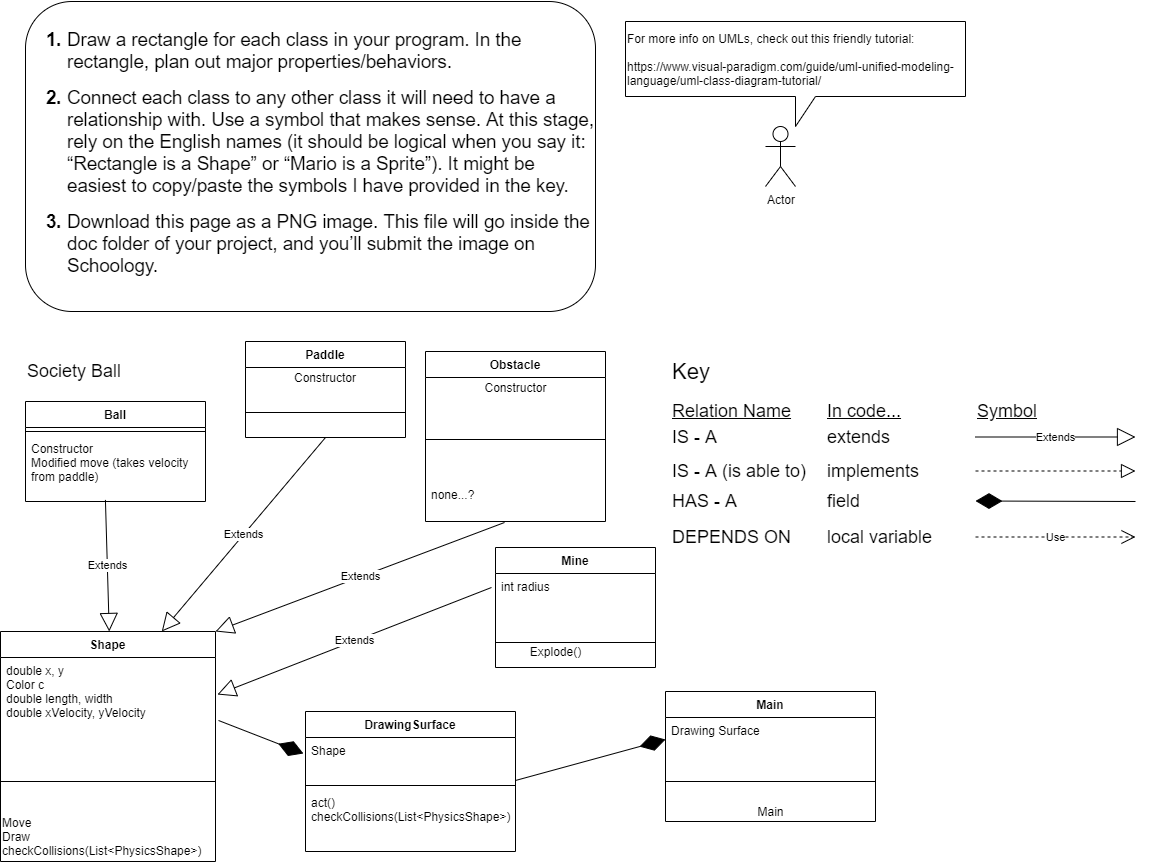

The diagram above was exported from draw.io. Its source (the exported page's mxGraphModel, read from the mxfile embedded in the PNG):
<mxGraphModel dx="1189" dy="1152" grid="1" gridSize="10" guides="1" tooltips="1" connect="1" arrows="1" fold="1" page="1" pageScale="1" pageWidth="850" pageHeight="1100" math="0" shadow="0">
  <root>
    <mxCell id="0" />
    <mxCell id="1" parent="0" />
    <mxCell id="L3VpRfTbhjVelySv_tp--1" value="Ball" style="swimlane;fontStyle=1;align=center;verticalAlign=top;childLayout=stackLayout;horizontal=1;startSize=26;horizontalStack=0;resizeParent=1;resizeParentMax=0;resizeLast=0;collapsible=1;marginBottom=0;" parent="1" vertex="1">
      <mxGeometry x="40" y="440" width="180" height="100" as="geometry" />
    </mxCell>
    <mxCell id="L3VpRfTbhjVelySv_tp--3" value="" style="line;strokeWidth=1;fillColor=none;align=left;verticalAlign=middle;spacingTop=-1;spacingLeft=3;spacingRight=3;rotatable=0;labelPosition=right;points=[];portConstraint=eastwest;" parent="L3VpRfTbhjVelySv_tp--1" vertex="1">
      <mxGeometry y="26" width="180" height="8" as="geometry" />
    </mxCell>
    <mxCell id="L3VpRfTbhjVelySv_tp--4" value="Constructor&#10;Modified move (takes velocity&#10;from paddle)" style="text;strokeColor=none;fillColor=none;align=left;verticalAlign=top;spacingLeft=4;spacingRight=4;overflow=hidden;rotatable=0;points=[[0,0.5],[1,0.5]];portConstraint=eastwest;" parent="L3VpRfTbhjVelySv_tp--1" vertex="1">
      <mxGeometry y="34" width="180" height="66" as="geometry" />
    </mxCell>
    <mxCell id="L3VpRfTbhjVelySv_tp--6" value="&lt;br&gt;&lt;br&gt;&lt;b style=&quot;font-weight: normal&quot; id=&quot;docs-internal-guid-c7d128cd-7fff-e6f1-a204-49fbba2cfa26&quot;&gt;&lt;ol style=&quot;margin-top: 0 ; margin-bottom: 0&quot;&gt;&lt;li dir=&quot;ltr&quot; style=&quot;list-style-type: decimal ; font-size: 14pt ; font-family: &amp;#34;arial&amp;#34; ; color: rgb(0 , 0 , 0) ; background-color: transparent ; font-weight: 700 ; font-style: normal ; font-variant: normal ; text-decoration: none ; vertical-align: baseline&quot;&gt;&lt;p dir=&quot;ltr&quot; style=&quot;line-height: 1.2 ; margin-top: 0pt ; margin-bottom: 0pt&quot;&gt;&lt;span style=&quot;font-size: 14pt ; font-family: &amp;#34;arial&amp;#34; ; color: rgb(0 , 0 , 0) ; background-color: transparent ; font-weight: 400 ; font-style: normal ; font-variant: normal ; text-decoration: none ; vertical-align: baseline&quot;&gt;Draw a rectangle for each class in your program. In the rectangle, plan out major properties/behaviors.&lt;/span&gt;&lt;/p&gt;&lt;/li&gt;&lt;/ol&gt;&lt;br&gt;&lt;ol style=&quot;margin-top: 0 ; margin-bottom: 0&quot; start=&quot;2&quot;&gt;&lt;li dir=&quot;ltr&quot; style=&quot;list-style-type: decimal ; font-size: 14pt ; font-family: &amp;#34;arial&amp;#34; ; color: rgb(0 , 0 , 0) ; background-color: transparent ; font-weight: 700 ; font-style: normal ; font-variant: normal ; text-decoration: none ; vertical-align: baseline&quot;&gt;&lt;p dir=&quot;ltr&quot; style=&quot;line-height: 1.2 ; margin-top: 0pt ; margin-bottom: 0pt&quot;&gt;&lt;span style=&quot;font-size: 14pt ; font-family: &amp;#34;arial&amp;#34; ; color: rgb(0 , 0 , 0) ; background-color: transparent ; font-weight: 400 ; font-style: normal ; font-variant: normal ; text-decoration: none ; vertical-align: baseline&quot;&gt;Connect each class to any other class it will need to have a relationship with. Use a symbol that makes sense. At this stage, rely on the English names (it should be logical when you say it: “Rectangle is a Shape” or “Mario is a Sprite”). It might be easiest to copy/paste the symbols I have provided in the key.&lt;/span&gt;&lt;/p&gt;&lt;/li&gt;&lt;/ol&gt;&lt;br&gt;&lt;ol style=&quot;margin-top: 0 ; margin-bottom: 0&quot; start=&quot;3&quot;&gt;&lt;li dir=&quot;ltr&quot; style=&quot;list-style-type: decimal ; font-size: 14pt ; font-family: &amp;#34;arial&amp;#34; ; color: rgb(0 , 0 , 0) ; background-color: transparent ; font-weight: 700 ; font-style: normal ; font-variant: normal ; text-decoration: none ; vertical-align: baseline&quot;&gt;&lt;p dir=&quot;ltr&quot; style=&quot;line-height: 1.2 ; margin-top: 0pt ; margin-bottom: 0pt&quot;&gt;&lt;span style=&quot;font-size: 14pt ; font-family: &amp;#34;arial&amp;#34; ; color: rgb(0 , 0 , 0) ; background-color: transparent ; font-weight: 400 ; font-style: normal ; font-variant: normal ; text-decoration: none ; vertical-align: baseline&quot;&gt;Download this page as a PNG image. This file will go inside the doc folder of your project, and you’ll submit the image on Schoology.&lt;/span&gt;&lt;/p&gt;&lt;/li&gt;&lt;/ol&gt;&lt;div&gt;&lt;font face=&quot;arial&quot;&gt;&lt;span style=&quot;font-size: 18.6667px&quot;&gt;&lt;br&gt;&lt;/span&gt;&lt;/font&gt;&lt;/div&gt;&lt;div&gt;&lt;br&gt;&lt;/div&gt;&lt;/b&gt;" style="rounded=1;whiteSpace=wrap;html=1;align=left;" parent="1" vertex="1">
      <mxGeometry x="40" y="40" width="570" height="310" as="geometry" />
    </mxCell>
    <mxCell id="CZH6w5j7F0Udzkr3URiD-1" value="Actor" style="shape=umlActor;verticalLabelPosition=bottom;verticalAlign=top;html=1;outlineConnect=0;align=left;" parent="1" vertex="1">
      <mxGeometry x="780" y="165" width="30" height="60" as="geometry" />
    </mxCell>
    <mxCell id="CZH6w5j7F0Udzkr3URiD-2" value="For more info on UMLs, check out this friendly tutorial:&lt;br&gt;&lt;br&gt;&lt;a href=&quot;https://www.visual-paradigm.com/guide/uml-unified-modeling-language/uml-class-diagram-tutorial/&quot;&gt;https://www.visual-paradigm.com/guide/uml-unified-modeling-language/uml-class-diagram-tutorial/&lt;/a&gt;" style="shape=callout;whiteSpace=wrap;html=1;perimeter=calloutPerimeter;align=left;" parent="1" vertex="1">
      <mxGeometry x="640" y="60" width="340" height="105" as="geometry" />
    </mxCell>
    <mxCell id="CZH6w5j7F0Udzkr3URiD-8" value="Shape" style="swimlane;fontStyle=1;align=center;verticalAlign=top;childLayout=stackLayout;horizontal=1;startSize=26;horizontalStack=0;resizeParent=1;resizeParentMax=0;resizeLast=0;collapsible=1;marginBottom=0;" parent="1" vertex="1">
      <mxGeometry x="15" y="670" width="215" height="230" as="geometry" />
    </mxCell>
    <mxCell id="rOTzG6iZHFivlkOrMAnk-3" value="Extends" style="endArrow=block;endSize=16;endFill=0;html=1;entryX=0.25;entryY=1;entryDx=0;entryDy=0;exitX=0.444;exitY=0.976;exitDx=0;exitDy=0;exitPerimeter=0;" parent="CZH6w5j7F0Udzkr3URiD-8" source="L3VpRfTbhjVelySv_tp--4" edge="1">
      <mxGeometry width="160" relative="1" as="geometry">
        <mxPoint x="-15" y="196" as="sourcePoint" />
        <mxPoint x="108.75" as="targetPoint" />
      </mxGeometry>
    </mxCell>
    <mxCell id="CZH6w5j7F0Udzkr3URiD-9" value="double x, y&#10;Color c&#10;double length, width&#10;double xVelocity, yVelocity" style="text;strokeColor=none;fillColor=none;align=left;verticalAlign=top;spacingLeft=4;spacingRight=4;overflow=hidden;rotatable=0;points=[[0,0.5],[1,0.5]];portConstraint=eastwest;" parent="CZH6w5j7F0Udzkr3URiD-8" vertex="1">
      <mxGeometry y="26" width="215" height="94" as="geometry" />
    </mxCell>
    <mxCell id="CZH6w5j7F0Udzkr3URiD-10" value="" style="line;strokeWidth=1;fillColor=none;align=left;verticalAlign=middle;spacingTop=-1;spacingLeft=3;spacingRight=3;rotatable=0;labelPosition=right;points=[];portConstraint=eastwest;" parent="CZH6w5j7F0Udzkr3URiD-8" vertex="1">
      <mxGeometry y="120" width="215" height="60" as="geometry" />
    </mxCell>
    <mxCell id="KdQf90SpMpw46ed6IwRf-1" value="&lt;span&gt;Move&lt;br&gt;Draw&lt;br&gt;checkCollisions(List&amp;lt;PhysicsShape&amp;gt;)&lt;/span&gt;" style="text;html=1;align=left;verticalAlign=middle;resizable=0;points=[];autosize=1;strokeColor=none;" parent="CZH6w5j7F0Udzkr3URiD-8" vertex="1">
      <mxGeometry y="180" width="215" height="50" as="geometry" />
    </mxCell>
    <mxCell id="CZH6w5j7F0Udzkr3URiD-12" value="Mine" style="swimlane;fontStyle=1;align=center;verticalAlign=top;childLayout=stackLayout;horizontal=1;startSize=26;horizontalStack=0;resizeParent=1;resizeParentMax=0;resizeLast=0;collapsible=1;marginBottom=0;" parent="1" vertex="1">
      <mxGeometry x="510" y="586" width="160" height="120" as="geometry" />
    </mxCell>
    <mxCell id="CZH6w5j7F0Udzkr3URiD-13" value="int radius" style="text;strokeColor=none;fillColor=none;align=left;verticalAlign=top;spacingLeft=4;spacingRight=4;overflow=hidden;rotatable=0;points=[[0,0.5],[1,0.5]];portConstraint=eastwest;" parent="CZH6w5j7F0Udzkr3URiD-12" vertex="1">
      <mxGeometry y="26" width="160" height="44" as="geometry" />
    </mxCell>
    <mxCell id="CZH6w5j7F0Udzkr3URiD-14" value="" style="line;strokeWidth=1;fillColor=none;align=left;verticalAlign=middle;spacingTop=-1;spacingLeft=3;spacingRight=3;rotatable=0;labelPosition=right;points=[];portConstraint=eastwest;" parent="CZH6w5j7F0Udzkr3URiD-12" vertex="1">
      <mxGeometry y="70" width="160" height="50" as="geometry" />
    </mxCell>
    <mxCell id="CZH6w5j7F0Udzkr3URiD-21" value="DrawingSurface" style="swimlane;fontStyle=1;align=center;verticalAlign=top;childLayout=stackLayout;horizontal=1;startSize=26;horizontalStack=0;resizeParent=1;resizeParentMax=0;resizeLast=0;collapsible=1;marginBottom=0;direction=east;" parent="1" vertex="1">
      <mxGeometry x="320" y="750" width="210" height="140" as="geometry" />
    </mxCell>
    <mxCell id="CZH6w5j7F0Udzkr3URiD-22" value="Shape" style="text;strokeColor=none;fillColor=none;align=left;verticalAlign=top;spacingLeft=4;spacingRight=4;overflow=hidden;rotatable=0;points=[[0,0.5],[1,0.5]];portConstraint=eastwest;" parent="CZH6w5j7F0Udzkr3URiD-21" vertex="1">
      <mxGeometry y="26" width="210" height="44" as="geometry" />
    </mxCell>
    <mxCell id="CZH6w5j7F0Udzkr3URiD-23" value="" style="line;strokeWidth=1;fillColor=none;align=left;verticalAlign=middle;spacingTop=-1;spacingLeft=3;spacingRight=3;rotatable=0;labelPosition=right;points=[];portConstraint=eastwest;" parent="CZH6w5j7F0Udzkr3URiD-21" vertex="1">
      <mxGeometry y="70" width="210" height="8" as="geometry" />
    </mxCell>
    <mxCell id="CZH6w5j7F0Udzkr3URiD-24" value="act()&#10;checkCollisions(List&lt;PhysicsShape&gt;)&#10;" style="text;strokeColor=none;fillColor=none;align=left;verticalAlign=top;spacingLeft=4;spacingRight=4;overflow=hidden;rotatable=0;points=[[0,0.5],[1,0.5]];portConstraint=eastwest;" parent="CZH6w5j7F0Udzkr3URiD-21" vertex="1">
      <mxGeometry y="78" width="210" height="62" as="geometry" />
    </mxCell>
    <mxCell id="CZH6w5j7F0Udzkr3URiD-28" value="&lt;font style=&quot;font-size: 18px&quot;&gt;Society Ball&lt;/font&gt;" style="text;html=1;align=left;verticalAlign=middle;resizable=0;points=[];autosize=1;strokeColor=none;" parent="1" vertex="1">
      <mxGeometry x="40" y="400" width="110" height="20" as="geometry" />
    </mxCell>
    <mxCell id="CZH6w5j7F0Udzkr3URiD-29" value="&lt;font style=&quot;font-size: 22px&quot;&gt;Key&lt;/font&gt;" style="text;html=1;align=left;verticalAlign=middle;resizable=0;points=[];autosize=1;strokeColor=none;" parent="1" vertex="1">
      <mxGeometry x="685" y="400" width="50" height="20" as="geometry" />
    </mxCell>
    <mxCell id="CZH6w5j7F0Udzkr3URiD-33" value="&lt;font style=&quot;font-size: 18px&quot;&gt;IS - A&lt;/font&gt;" style="text;html=1;align=left;verticalAlign=middle;resizable=0;points=[];autosize=1;strokeColor=none;" parent="1" vertex="1">
      <mxGeometry x="685" y="466" width="60" height="20" as="geometry" />
    </mxCell>
    <mxCell id="CZH6w5j7F0Udzkr3URiD-34" value="&lt;font style=&quot;font-size: 18px&quot;&gt;extends&lt;/font&gt;" style="text;html=1;align=left;verticalAlign=middle;resizable=0;points=[];autosize=1;strokeColor=none;" parent="1" vertex="1">
      <mxGeometry x="840" y="466" width="80" height="20" as="geometry" />
    </mxCell>
    <mxCell id="CZH6w5j7F0Udzkr3URiD-35" value="&lt;font style=&quot;font-size: 18px&quot;&gt;IS - A (is able to)&lt;/font&gt;" style="text;html=1;align=left;verticalAlign=middle;resizable=0;points=[];autosize=1;strokeColor=none;" parent="1" vertex="1">
      <mxGeometry x="685" y="500" width="150" height="20" as="geometry" />
    </mxCell>
    <mxCell id="CZH6w5j7F0Udzkr3URiD-36" value="&lt;font style=&quot;font-size: 18px&quot;&gt;HAS - A&lt;/font&gt;" style="text;html=1;align=left;verticalAlign=middle;resizable=0;points=[];autosize=1;strokeColor=none;" parent="1" vertex="1">
      <mxGeometry x="685" y="530" width="80" height="20" as="geometry" />
    </mxCell>
    <mxCell id="CZH6w5j7F0Udzkr3URiD-37" value="&lt;font style=&quot;font-size: 18px&quot;&gt;DEPENDS ON&lt;/font&gt;" style="text;html=1;align=left;verticalAlign=middle;resizable=0;points=[];autosize=1;strokeColor=none;" parent="1" vertex="1">
      <mxGeometry x="685" y="566" width="130" height="20" as="geometry" />
    </mxCell>
    <mxCell id="CZH6w5j7F0Udzkr3URiD-38" value="&lt;font style=&quot;font-size: 18px&quot;&gt;implements&lt;/font&gt;" style="text;html=1;align=left;verticalAlign=middle;resizable=0;points=[];autosize=1;strokeColor=none;" parent="1" vertex="1">
      <mxGeometry x="840" y="500" width="110" height="20" as="geometry" />
    </mxCell>
    <mxCell id="CZH6w5j7F0Udzkr3URiD-39" value="&lt;font style=&quot;font-size: 18px&quot;&gt;field&lt;/font&gt;" style="text;html=1;align=left;verticalAlign=middle;resizable=0;points=[];autosize=1;strokeColor=none;" parent="1" vertex="1">
      <mxGeometry x="840" y="530" width="50" height="20" as="geometry" />
    </mxCell>
    <mxCell id="CZH6w5j7F0Udzkr3URiD-40" value="&lt;font style=&quot;font-size: 18px&quot;&gt;local variable&lt;/font&gt;" style="text;html=1;align=left;verticalAlign=middle;resizable=0;points=[];autosize=1;strokeColor=none;" parent="1" vertex="1">
      <mxGeometry x="840" y="566" width="120" height="20" as="geometry" />
    </mxCell>
    <mxCell id="CZH6w5j7F0Udzkr3URiD-41" value="&lt;font style=&quot;font-size: 18px&quot;&gt;&lt;u&gt;Relation Name&lt;/u&gt;&lt;/font&gt;" style="text;html=1;align=left;verticalAlign=middle;resizable=0;points=[];autosize=1;strokeColor=none;" parent="1" vertex="1">
      <mxGeometry x="685" y="440" width="130" height="20" as="geometry" />
    </mxCell>
    <mxCell id="CZH6w5j7F0Udzkr3URiD-42" value="&lt;font style=&quot;font-size: 18px&quot;&gt;&lt;u&gt;In code...&lt;/u&gt;&lt;/font&gt;" style="text;html=1;align=left;verticalAlign=middle;resizable=0;points=[];autosize=1;strokeColor=none;" parent="1" vertex="1">
      <mxGeometry x="840" y="440" width="90" height="20" as="geometry" />
    </mxCell>
    <mxCell id="CZH6w5j7F0Udzkr3URiD-43" value="&lt;font style=&quot;font-size: 18px&quot;&gt;&lt;u&gt;Symbol&lt;/u&gt;&lt;/font&gt;" style="text;html=1;align=left;verticalAlign=middle;resizable=0;points=[];autosize=1;strokeColor=none;" parent="1" vertex="1">
      <mxGeometry x="990" y="440" width="80" height="20" as="geometry" />
    </mxCell>
    <mxCell id="CZH6w5j7F0Udzkr3URiD-44" value="" style="endArrow=block;dashed=1;endFill=0;endSize=12;html=1;" parent="1" edge="1">
      <mxGeometry width="160" relative="1" as="geometry">
        <mxPoint x="990" y="509.5" as="sourcePoint" />
        <mxPoint x="1150" y="509.5" as="targetPoint" />
      </mxGeometry>
    </mxCell>
    <mxCell id="CZH6w5j7F0Udzkr3URiD-45" value="Use" style="endArrow=open;endSize=12;dashed=1;html=1;" parent="1" edge="1">
      <mxGeometry width="160" relative="1" as="geometry">
        <mxPoint x="990" y="575.5" as="sourcePoint" />
        <mxPoint x="1150" y="575.5" as="targetPoint" />
      </mxGeometry>
    </mxCell>
    <mxCell id="CZH6w5j7F0Udzkr3URiD-46" value="" style="endArrow=diamondThin;endFill=1;endSize=24;html=1;" parent="1" edge="1">
      <mxGeometry width="160" relative="1" as="geometry">
        <mxPoint x="1150" y="540" as="sourcePoint" />
        <mxPoint x="990" y="539.5" as="targetPoint" />
      </mxGeometry>
    </mxCell>
    <mxCell id="CZH6w5j7F0Udzkr3URiD-47" value="Extends" style="endArrow=block;endSize=16;endFill=0;html=1;" parent="1" edge="1">
      <mxGeometry width="160" relative="1" as="geometry">
        <mxPoint x="990" y="475.5" as="sourcePoint" />
        <mxPoint x="1150" y="475.5" as="targetPoint" />
      </mxGeometry>
    </mxCell>
    <mxCell id="a97N0nvjNvf9XCrz1ozB-1" value="Paddle" style="swimlane;fontStyle=1;align=center;verticalAlign=top;childLayout=stackLayout;horizontal=1;startSize=26;horizontalStack=0;resizeParent=1;resizeParentMax=0;resizeLast=0;collapsible=1;marginBottom=0;" parent="1" vertex="1">
      <mxGeometry x="260" y="380" width="160" height="96" as="geometry" />
    </mxCell>
    <mxCell id="Wm8YIijAEGcX_ZJSow-q-2" value="Constructor" style="text;html=1;strokeColor=none;fillColor=none;align=center;verticalAlign=middle;whiteSpace=wrap;rounded=0;" parent="a97N0nvjNvf9XCrz1ozB-1" vertex="1">
      <mxGeometry y="26" width="160" height="20" as="geometry" />
    </mxCell>
    <mxCell id="a97N0nvjNvf9XCrz1ozB-3" value="" style="line;strokeWidth=1;fillColor=none;align=left;verticalAlign=middle;spacingTop=-1;spacingLeft=3;spacingRight=3;rotatable=0;labelPosition=right;points=[];portConstraint=eastwest;" parent="a97N0nvjNvf9XCrz1ozB-1" vertex="1">
      <mxGeometry y="46" width="160" height="50" as="geometry" />
    </mxCell>
    <mxCell id="OE5n7bDCQZexssshSIrF-1" value="Main" style="swimlane;fontStyle=1;align=center;verticalAlign=top;childLayout=stackLayout;horizontal=1;startSize=26;horizontalStack=0;resizeParent=1;resizeParentMax=0;resizeLast=0;collapsible=1;marginBottom=0;" parent="1" vertex="1">
      <mxGeometry x="680" y="730" width="210" height="130" as="geometry" />
    </mxCell>
    <mxCell id="OE5n7bDCQZexssshSIrF-2" value="Drawing Surface" style="text;strokeColor=none;fillColor=none;align=left;verticalAlign=top;spacingLeft=4;spacingRight=4;overflow=hidden;rotatable=0;points=[[0,0.5],[1,0.5]];portConstraint=eastwest;" parent="OE5n7bDCQZexssshSIrF-1" vertex="1">
      <mxGeometry y="26" width="210" height="44" as="geometry" />
    </mxCell>
    <mxCell id="OE5n7bDCQZexssshSIrF-3" value="" style="line;strokeWidth=1;fillColor=none;align=left;verticalAlign=middle;spacingTop=-1;spacingLeft=3;spacingRight=3;rotatable=0;labelPosition=right;points=[];portConstraint=eastwest;" parent="OE5n7bDCQZexssshSIrF-1" vertex="1">
      <mxGeometry y="70" width="210" height="40" as="geometry" />
    </mxCell>
    <mxCell id="B6Z5TcpJcvQRhnUTcxrw-1" value="Main" style="text;html=1;align=center;verticalAlign=middle;resizable=0;points=[];autosize=1;strokeColor=none;" parent="OE5n7bDCQZexssshSIrF-1" vertex="1">
      <mxGeometry y="110" width="210" height="20" as="geometry" />
    </mxCell>
    <mxCell id="KdQf90SpMpw46ed6IwRf-2" value="Obstacle" style="swimlane;fontStyle=1;align=center;verticalAlign=top;childLayout=stackLayout;horizontal=1;startSize=26;horizontalStack=0;resizeParent=1;resizeParentMax=0;resizeLast=0;collapsible=1;marginBottom=0;" parent="1" vertex="1">
      <mxGeometry x="440" y="390" width="180" height="170" as="geometry" />
    </mxCell>
    <mxCell id="GyvmX1p-XJzwMQIkRN3L-1" value="Constructor" style="text;html=1;align=center;verticalAlign=middle;resizable=0;points=[];autosize=1;strokeColor=none;" parent="KdQf90SpMpw46ed6IwRf-2" vertex="1">
      <mxGeometry y="26" width="180" height="20" as="geometry" />
    </mxCell>
    <mxCell id="KdQf90SpMpw46ed6IwRf-4" value="" style="line;strokeWidth=1;fillColor=none;align=left;verticalAlign=middle;spacingTop=-1;spacingLeft=3;spacingRight=3;rotatable=0;labelPosition=right;points=[];portConstraint=eastwest;" parent="KdQf90SpMpw46ed6IwRf-2" vertex="1">
      <mxGeometry y="46" width="180" height="84" as="geometry" />
    </mxCell>
    <mxCell id="KdQf90SpMpw46ed6IwRf-5" value="none...? " style="text;strokeColor=none;fillColor=none;align=left;verticalAlign=top;spacingLeft=4;spacingRight=4;overflow=hidden;rotatable=0;points=[[0,0.5],[1,0.5]];portConstraint=eastwest;" parent="KdQf90SpMpw46ed6IwRf-2" vertex="1">
      <mxGeometry y="130" width="180" height="40" as="geometry" />
    </mxCell>
    <mxCell id="dg_mW1Uh2mpbNlct-jfu-2" value="Extends" style="endArrow=block;endSize=16;endFill=0;html=1;entryX=1;entryY=0;entryDx=0;entryDy=0;exitX=0.439;exitY=1.025;exitDx=0;exitDy=0;exitPerimeter=0;" parent="1" source="KdQf90SpMpw46ed6IwRf-5" target="CZH6w5j7F0Udzkr3URiD-8" edge="1">
      <mxGeometry width="160" relative="1" as="geometry">
        <mxPoint x="340" y="544" as="sourcePoint" />
        <mxPoint x="180" y="670" as="targetPoint" />
      </mxGeometry>
    </mxCell>
    <mxCell id="dg_mW1Uh2mpbNlct-jfu-3" value="Extends" style="endArrow=block;endSize=16;endFill=0;html=1;entryX=1.009;entryY=0.394;entryDx=0;entryDy=0;entryPerimeter=0;exitX=-0.025;exitY=0.318;exitDx=0;exitDy=0;exitPerimeter=0;" parent="1" source="CZH6w5j7F0Udzkr3URiD-13" target="CZH6w5j7F0Udzkr3URiD-9" edge="1">
      <mxGeometry width="160" relative="1" as="geometry">
        <mxPoint x="460" y="620" as="sourcePoint" />
        <mxPoint x="407.5" y="566" as="targetPoint" />
      </mxGeometry>
    </mxCell>
    <mxCell id="KdQf90SpMpw46ed6IwRf-8" value="" style="endArrow=diamondThin;endFill=1;endSize=24;html=1;exitX=1.014;exitY=0.67;exitDx=0;exitDy=0;exitPerimeter=0;entryX=-0.01;entryY=0.364;entryDx=0;entryDy=0;entryPerimeter=0;" parent="1" source="CZH6w5j7F0Udzkr3URiD-9" target="CZH6w5j7F0Udzkr3URiD-22" edge="1">
      <mxGeometry width="160" relative="1" as="geometry">
        <mxPoint x="390" y="760.5" as="sourcePoint" />
        <mxPoint x="340" y="720" as="targetPoint" />
      </mxGeometry>
    </mxCell>
    <mxCell id="KdQf90SpMpw46ed6IwRf-9" value="" style="endArrow=diamondThin;endFill=1;endSize=24;html=1;exitX=1;exitY=0.977;exitDx=0;exitDy=0;exitPerimeter=0;entryX=0;entryY=0.5;entryDx=0;entryDy=0;" parent="1" source="CZH6w5j7F0Udzkr3URiD-22" target="OE5n7bDCQZexssshSIrF-2" edge="1">
      <mxGeometry width="160" relative="1" as="geometry">
        <mxPoint x="830" y="780.5" as="sourcePoint" />
        <mxPoint x="670" y="780" as="targetPoint" />
      </mxGeometry>
    </mxCell>
    <mxCell id="rOTzG6iZHFivlkOrMAnk-1" value="Explode()" style="text;html=1;align=center;verticalAlign=middle;resizable=0;points=[];autosize=1;strokeColor=none;" parent="1" vertex="1">
      <mxGeometry x="535" y="680" width="70" height="20" as="geometry" />
    </mxCell>
    <mxCell id="rOTzG6iZHFivlkOrMAnk-4" value="Extends" style="endArrow=block;endSize=16;endFill=0;html=1;entryX=0.75;entryY=0;entryDx=0;entryDy=0;exitX=0.5;exitY=1;exitDx=0;exitDy=0;" parent="1" source="a97N0nvjNvf9XCrz1ozB-1" target="CZH6w5j7F0Udzkr3URiD-8" edge="1">
      <mxGeometry width="160" relative="1" as="geometry">
        <mxPoint x="186.25" y="680" as="sourcePoint" />
        <mxPoint x="310" y="484" as="targetPoint" />
      </mxGeometry>
    </mxCell>
  </root>
</mxGraphModel>